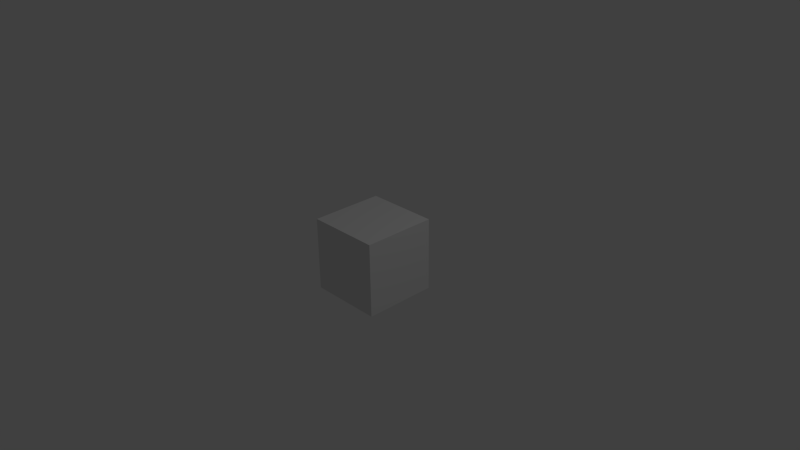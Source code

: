 # Source: cube.blend  (saved by Blender 2.75.0; exported with 4.5.12 LTS)
import bpy
from mathutils import Matrix  # noqa: F401  (used for matrix-valued properties, if any)

bpy.ops.wm.read_factory_settings(use_empty=True)
scene = bpy.context.scene
scene.name = 'Scene'

# ---- collections
col_collection_1 = bpy.data.collections.new('Collection 1'); scene.collection.children.link(col_collection_1)

# ---- materials (node trees are filled in below, after node groups)
mat_material = bpy.data.materials.new('Material')
mat_material.alpha_threshold = 0.0
mat_material.use_transparent_shadow = False
mat_material.roughness = 0.5
mat_material.line_color = (0.0, 0.0, 0.0, 1.0)

# ---- material node trees

# ---- world
world_world = bpy.data.worlds.new('World'); scene.world = world_world
world_world.color = (0.05088, 0.05088, 0.05088)
world_world.use_sun_shadow = False
world_world.sun_shadow_jitter_overblur = 0.0
world_world.cycles.sampling_method = 'MANUAL'
world_world.cycles.sample_map_resolution = 256

# ---- cameras
cam_camera = bpy.data.cameras.new('Camera')
cam_camera.clip_end = 100.0
cam_camera.lens = 35.0
cam_camera.sensor_width = 32.0
cam_camera.sensor_height = 18.0
cam_camera.ortho_scale = 7.314
cam_camera.dof.focus_distance = 0.0
cam_camera.dof.aperture_fstop = 128.0

# ---- lights
light_lamp = bpy.data.lights.new('Lamp', 'POINT')
light_lamp.transmission_factor = 0.0
light_lamp.cutoff_distance = 30.0
light_lamp.energy = 100.0
light_lamp.shadow_buffer_clip_start = 1.001
light_lamp.shadow_soft_size = 0.1
light_lamp.shadow_maximum_resolution = 0.006
light_lamp.use_absolute_resolution = True
light_lamp.cycles.use_multiple_importance_sampling = False

# ---- meshes
me_cube = bpy.data.meshes.new('Cube')
me_cube.from_pydata([(1.0, 1.0, -1.0), (1.0, -1.0, -1.0), (-1.0, -1.0, -1.0), (-1.0, 1.0, -1.0), (1.0, 1.0, 1.0), (1.0, -1.0, 1.0), (-1.0, -1.0, 1.0), (-1.0, 1.0, 1.0)], [], [(0, 1, 2, 3), (4, 7, 6, 5), (0, 4, 5, 1), (1, 5, 6, 2), (2, 6, 7, 3), (4, 0, 3, 7)])
me_cube.materials.append(mat_material)
me_cube.use_remesh_preserve_volume = False
me_cube.use_remesh_preserve_attributes = False
me_cube.use_mirror_vertex_groups = False
me_cube.update()

# ---- objects
ob_cube = bpy.data.objects.new('Cube', me_cube)
ob_lamp = bpy.data.objects.new('Lamp', light_lamp)
ob_camera = bpy.data.objects.new('Camera', cam_camera)

# ---- transforms, parenting, visibility, modifiers, constraints
ob_cube.location = (0.0, 0.0, 0.0)
ob_cube.scale = (0.5, 0.5, 0.5)
ob_cube.lock_rotations_4d = False
ob_cube.empty_display_type = 'ARROWS'
ob_cube.lineart.crease_threshold = 0.0
ob_lamp.location = (4.076, 1.005, 5.904)
ob_lamp.rotation_euler = (0.6503, 0.05522, 1.866)
ob_lamp.lock_rotations_4d = False
ob_lamp.empty_display_type = 'ARROWS'
ob_lamp.color = (0.0, 0.0, 0.0, 0.0)
ob_lamp.lineart.crease_threshold = 0.0
ob_camera.location = (7.481, -6.508, 5.344)
ob_camera.rotation_euler = (1.109, 0.01082, 0.8149)
ob_camera.lock_rotations_4d = False
ob_camera.empty_display_type = 'ARROWS'
ob_camera.color = (0.0, 0.0, 0.0, 0.0)
ob_camera.display_type = 'WIRE'
ob_camera.lineart.crease_threshold = 0.0

# ---- collection membership
col_collection_1.objects.link(ob_cube)
col_collection_1.objects.link(ob_lamp)
col_collection_1.objects.link(ob_camera)

# ---- scene / render settings (as saved in the file)
scene.camera = ob_camera
scene.frame_start = 1; scene.frame_end = 250; scene.frame_set(1)
scene.render.engine = 'BLENDER_EEVEE_NEXT'
scene.render.resolution_percentage = 50
scene.render.dither_intensity = 0.0
scene.cycles.use_denoising = False
scene.cycles.samples = 10
scene.cycles.sampling_pattern = 'TABULATED_SOBOL'
scene.cycles.light_sampling_threshold = 0.0
scene.cycles.use_adaptive_sampling = False
scene.cycles.use_light_tree = False
scene.cycles.blur_glossy = 0.0
scene.cycles.pixel_filter_type = 'GAUSSIAN'
scene.cycles.sample_clamp_indirect = 0.0
scene.view_settings.view_transform = 'Standard'
bpy.context.view_layer.update()
